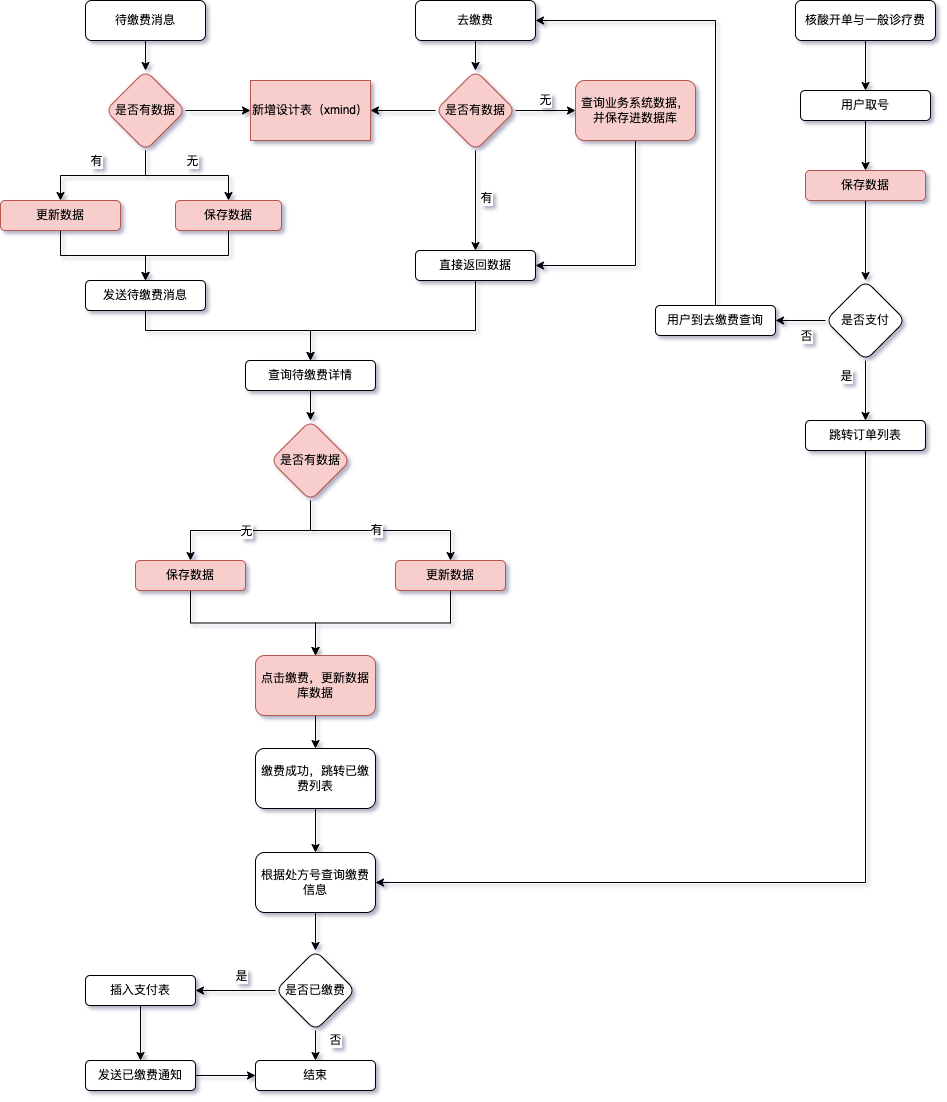

The diagram above was exported from draw.io. Its source (the exported page's mxGraphModel, read from the mxfile embedded in the PNG):
<mxGraphModel dx="1426" dy="782" grid="1" gridSize="10" guides="1" tooltips="1" connect="1" arrows="1" fold="1" page="1" pageScale="1" pageWidth="827" pageHeight="1169" math="0" shadow="1">
  <root>
    <mxCell id="WIyWlLk6GJQsqaUBKTNV-0" />
    <mxCell id="WIyWlLk6GJQsqaUBKTNV-1" parent="WIyWlLk6GJQsqaUBKTNV-0" />
    <mxCell id="KqdXXGEfhrwsvKgzwhpE-1" style="edgeStyle=orthogonalEdgeStyle;rounded=0;orthogonalLoop=1;jettySize=auto;html=1;entryX=0.5;entryY=0;entryDx=0;entryDy=0;" edge="1" parent="WIyWlLk6GJQsqaUBKTNV-1" source="WIyWlLk6GJQsqaUBKTNV-3" target="KqdXXGEfhrwsvKgzwhpE-6">
      <mxGeometry relative="1" as="geometry">
        <mxPoint x="560" y="90" as="targetPoint" />
      </mxGeometry>
    </mxCell>
    <mxCell id="WIyWlLk6GJQsqaUBKTNV-3" value="去缴费" style="rounded=1;whiteSpace=wrap;html=1;fontSize=12;glass=0;strokeWidth=1;shadow=0;" parent="WIyWlLk6GJQsqaUBKTNV-1" vertex="1">
      <mxGeometry x="500" y="20" width="120" height="40" as="geometry" />
    </mxCell>
    <mxCell id="KqdXXGEfhrwsvKgzwhpE-14" value="" style="edgeStyle=orthogonalEdgeStyle;rounded=0;orthogonalLoop=1;jettySize=auto;html=1;" edge="1" parent="WIyWlLk6GJQsqaUBKTNV-1" source="KqdXXGEfhrwsvKgzwhpE-2" target="KqdXXGEfhrwsvKgzwhpE-13">
      <mxGeometry relative="1" as="geometry" />
    </mxCell>
    <mxCell id="KqdXXGEfhrwsvKgzwhpE-2" value="待缴费消息" style="rounded=1;whiteSpace=wrap;html=1;fontSize=12;glass=0;strokeWidth=1;shadow=0;" vertex="1" parent="WIyWlLk6GJQsqaUBKTNV-1">
      <mxGeometry x="170" y="20" width="120" height="40" as="geometry" />
    </mxCell>
    <mxCell id="KqdXXGEfhrwsvKgzwhpE-9" value="无" style="edgeStyle=orthogonalEdgeStyle;rounded=0;orthogonalLoop=1;jettySize=auto;html=1;" edge="1" parent="WIyWlLk6GJQsqaUBKTNV-1" source="KqdXXGEfhrwsvKgzwhpE-6" target="KqdXXGEfhrwsvKgzwhpE-8">
      <mxGeometry y="10" relative="1" as="geometry">
        <mxPoint as="offset" />
      </mxGeometry>
    </mxCell>
    <mxCell id="KqdXXGEfhrwsvKgzwhpE-11" value="" style="edgeStyle=orthogonalEdgeStyle;rounded=0;orthogonalLoop=1;jettySize=auto;html=1;" edge="1" parent="WIyWlLk6GJQsqaUBKTNV-1" source="KqdXXGEfhrwsvKgzwhpE-6" target="KqdXXGEfhrwsvKgzwhpE-10">
      <mxGeometry relative="1" as="geometry" />
    </mxCell>
    <mxCell id="KqdXXGEfhrwsvKgzwhpE-12" value="有" style="edgeLabel;html=1;align=center;verticalAlign=middle;resizable=0;points=[];" vertex="1" connectable="0" parent="KqdXXGEfhrwsvKgzwhpE-11">
      <mxGeometry x="-0.1111" y="-1" relative="1" as="geometry">
        <mxPoint x="11" y="3" as="offset" />
      </mxGeometry>
    </mxCell>
    <mxCell id="KqdXXGEfhrwsvKgzwhpE-82" style="edgeStyle=orthogonalEdgeStyle;rounded=0;orthogonalLoop=1;jettySize=auto;html=1;entryX=1;entryY=0.5;entryDx=0;entryDy=0;" edge="1" parent="WIyWlLk6GJQsqaUBKTNV-1" source="KqdXXGEfhrwsvKgzwhpE-6" target="KqdXXGEfhrwsvKgzwhpE-78">
      <mxGeometry relative="1" as="geometry" />
    </mxCell>
    <mxCell id="KqdXXGEfhrwsvKgzwhpE-6" value="是否有数据" style="rhombus;whiteSpace=wrap;html=1;rounded=1;glass=0;strokeWidth=1;shadow=0;fillColor=#f8cecc;strokeColor=#b85450;" vertex="1" parent="WIyWlLk6GJQsqaUBKTNV-1">
      <mxGeometry x="520" y="90" width="80" height="80" as="geometry" />
    </mxCell>
    <mxCell id="KqdXXGEfhrwsvKgzwhpE-83" style="edgeStyle=orthogonalEdgeStyle;rounded=0;orthogonalLoop=1;jettySize=auto;html=1;entryX=1;entryY=0.5;entryDx=0;entryDy=0;exitX=0.5;exitY=1;exitDx=0;exitDy=0;" edge="1" parent="WIyWlLk6GJQsqaUBKTNV-1" source="KqdXXGEfhrwsvKgzwhpE-8" target="KqdXXGEfhrwsvKgzwhpE-10">
      <mxGeometry relative="1" as="geometry" />
    </mxCell>
    <mxCell id="KqdXXGEfhrwsvKgzwhpE-8" value="查询业务系统数据，并保存进数据库" style="whiteSpace=wrap;html=1;rounded=1;glass=0;strokeWidth=1;shadow=0;fillColor=#f8cecc;strokeColor=#b85450;" vertex="1" parent="WIyWlLk6GJQsqaUBKTNV-1">
      <mxGeometry x="660" y="100" width="120" height="60" as="geometry" />
    </mxCell>
    <mxCell id="KqdXXGEfhrwsvKgzwhpE-25" value="" style="edgeStyle=orthogonalEdgeStyle;rounded=0;orthogonalLoop=1;jettySize=auto;html=1;exitX=0.5;exitY=1;exitDx=0;exitDy=0;" edge="1" parent="WIyWlLk6GJQsqaUBKTNV-1" source="KqdXXGEfhrwsvKgzwhpE-10" target="KqdXXGEfhrwsvKgzwhpE-24">
      <mxGeometry relative="1" as="geometry">
        <Array as="points">
          <mxPoint x="560" y="350" />
          <mxPoint x="395" y="350" />
        </Array>
      </mxGeometry>
    </mxCell>
    <mxCell id="KqdXXGEfhrwsvKgzwhpE-10" value="直接返回数据" style="whiteSpace=wrap;html=1;rounded=1;glass=0;strokeWidth=1;shadow=0;" vertex="1" parent="WIyWlLk6GJQsqaUBKTNV-1">
      <mxGeometry x="500" y="270" width="120" height="30" as="geometry" />
    </mxCell>
    <mxCell id="KqdXXGEfhrwsvKgzwhpE-66" style="edgeStyle=orthogonalEdgeStyle;rounded=0;orthogonalLoop=1;jettySize=auto;html=1;entryX=0.5;entryY=0;entryDx=0;entryDy=0;" edge="1" parent="WIyWlLk6GJQsqaUBKTNV-1" source="KqdXXGEfhrwsvKgzwhpE-13" target="KqdXXGEfhrwsvKgzwhpE-21">
      <mxGeometry relative="1" as="geometry" />
    </mxCell>
    <mxCell id="KqdXXGEfhrwsvKgzwhpE-67" value="有" style="edgeLabel;html=1;align=center;verticalAlign=middle;resizable=0;points=[];" vertex="1" connectable="0" parent="KqdXXGEfhrwsvKgzwhpE-66">
      <mxGeometry x="-0.4667" relative="1" as="geometry">
        <mxPoint x="-39" y="-15" as="offset" />
      </mxGeometry>
    </mxCell>
    <mxCell id="KqdXXGEfhrwsvKgzwhpE-68" style="edgeStyle=orthogonalEdgeStyle;rounded=0;orthogonalLoop=1;jettySize=auto;html=1;" edge="1" parent="WIyWlLk6GJQsqaUBKTNV-1" source="KqdXXGEfhrwsvKgzwhpE-13" target="KqdXXGEfhrwsvKgzwhpE-19">
      <mxGeometry relative="1" as="geometry" />
    </mxCell>
    <mxCell id="KqdXXGEfhrwsvKgzwhpE-69" value="无" style="edgeLabel;html=1;align=center;verticalAlign=middle;resizable=0;points=[];" vertex="1" connectable="0" parent="KqdXXGEfhrwsvKgzwhpE-68">
      <mxGeometry x="0.0492" y="1" relative="1" as="geometry">
        <mxPoint x="1" y="-14" as="offset" />
      </mxGeometry>
    </mxCell>
    <mxCell id="KqdXXGEfhrwsvKgzwhpE-80" style="edgeStyle=orthogonalEdgeStyle;rounded=0;orthogonalLoop=1;jettySize=auto;html=1;" edge="1" parent="WIyWlLk6GJQsqaUBKTNV-1" source="KqdXXGEfhrwsvKgzwhpE-13" target="KqdXXGEfhrwsvKgzwhpE-78">
      <mxGeometry relative="1" as="geometry" />
    </mxCell>
    <mxCell id="KqdXXGEfhrwsvKgzwhpE-13" value="是否有数据" style="rhombus;whiteSpace=wrap;html=1;rounded=1;glass=0;strokeWidth=1;shadow=0;fillColor=#f8cecc;strokeColor=#b85450;" vertex="1" parent="WIyWlLk6GJQsqaUBKTNV-1">
      <mxGeometry x="190" y="90" width="80" height="80" as="geometry" />
    </mxCell>
    <mxCell id="KqdXXGEfhrwsvKgzwhpE-59" style="edgeStyle=orthogonalEdgeStyle;rounded=0;orthogonalLoop=1;jettySize=auto;html=1;" edge="1" parent="WIyWlLk6GJQsqaUBKTNV-1" source="KqdXXGEfhrwsvKgzwhpE-19" target="KqdXXGEfhrwsvKgzwhpE-56">
      <mxGeometry relative="1" as="geometry" />
    </mxCell>
    <mxCell id="KqdXXGEfhrwsvKgzwhpE-19" value="保存数据" style="whiteSpace=wrap;html=1;rounded=1;glass=0;strokeWidth=1;shadow=0;fillColor=#f8cecc;strokeColor=#b85450;" vertex="1" parent="WIyWlLk6GJQsqaUBKTNV-1">
      <mxGeometry x="260" y="220" width="106" height="30" as="geometry" />
    </mxCell>
    <mxCell id="KqdXXGEfhrwsvKgzwhpE-58" style="edgeStyle=orthogonalEdgeStyle;rounded=0;orthogonalLoop=1;jettySize=auto;html=1;" edge="1" parent="WIyWlLk6GJQsqaUBKTNV-1" source="KqdXXGEfhrwsvKgzwhpE-21" target="KqdXXGEfhrwsvKgzwhpE-56">
      <mxGeometry relative="1" as="geometry" />
    </mxCell>
    <mxCell id="KqdXXGEfhrwsvKgzwhpE-21" value="更新数据" style="whiteSpace=wrap;html=1;rounded=1;glass=0;strokeWidth=1;shadow=0;fillColor=#f8cecc;strokeColor=#b85450;" vertex="1" parent="WIyWlLk6GJQsqaUBKTNV-1">
      <mxGeometry x="85" y="220" width="120" height="30" as="geometry" />
    </mxCell>
    <mxCell id="KqdXXGEfhrwsvKgzwhpE-29" value="" style="edgeStyle=orthogonalEdgeStyle;rounded=0;orthogonalLoop=1;jettySize=auto;html=1;" edge="1" parent="WIyWlLk6GJQsqaUBKTNV-1" source="KqdXXGEfhrwsvKgzwhpE-24" target="KqdXXGEfhrwsvKgzwhpE-28">
      <mxGeometry relative="1" as="geometry" />
    </mxCell>
    <mxCell id="KqdXXGEfhrwsvKgzwhpE-24" value="查询待缴费详情" style="whiteSpace=wrap;html=1;rounded=1;glass=0;strokeWidth=1;shadow=0;" vertex="1" parent="WIyWlLk6GJQsqaUBKTNV-1">
      <mxGeometry x="330" y="380" width="130" height="30" as="geometry" />
    </mxCell>
    <mxCell id="KqdXXGEfhrwsvKgzwhpE-31" value="" style="edgeStyle=orthogonalEdgeStyle;rounded=0;orthogonalLoop=1;jettySize=auto;html=1;exitX=0.5;exitY=1;exitDx=0;exitDy=0;" edge="1" parent="WIyWlLk6GJQsqaUBKTNV-1" source="KqdXXGEfhrwsvKgzwhpE-28" target="KqdXXGEfhrwsvKgzwhpE-30">
      <mxGeometry relative="1" as="geometry" />
    </mxCell>
    <mxCell id="KqdXXGEfhrwsvKgzwhpE-35" value="无" style="edgeLabel;html=1;align=center;verticalAlign=middle;resizable=0;points=[];" vertex="1" connectable="0" parent="KqdXXGEfhrwsvKgzwhpE-31">
      <mxGeometry x="-0.2923" relative="1" as="geometry">
        <mxPoint x="-31" as="offset" />
      </mxGeometry>
    </mxCell>
    <mxCell id="KqdXXGEfhrwsvKgzwhpE-34" value="" style="edgeStyle=orthogonalEdgeStyle;rounded=0;orthogonalLoop=1;jettySize=auto;html=1;exitX=0.5;exitY=1;exitDx=0;exitDy=0;" edge="1" parent="WIyWlLk6GJQsqaUBKTNV-1" source="KqdXXGEfhrwsvKgzwhpE-28" target="KqdXXGEfhrwsvKgzwhpE-33">
      <mxGeometry relative="1" as="geometry" />
    </mxCell>
    <mxCell id="KqdXXGEfhrwsvKgzwhpE-36" value="有" style="edgeLabel;html=1;align=center;verticalAlign=middle;resizable=0;points=[];" vertex="1" connectable="0" parent="KqdXXGEfhrwsvKgzwhpE-34">
      <mxGeometry x="-0.1333" y="1" relative="1" as="geometry">
        <mxPoint x="8" as="offset" />
      </mxGeometry>
    </mxCell>
    <mxCell id="KqdXXGEfhrwsvKgzwhpE-28" value="是否有数据" style="rhombus;whiteSpace=wrap;html=1;rounded=1;glass=0;strokeWidth=1;shadow=0;fillColor=#f8cecc;strokeColor=#b85450;" vertex="1" parent="WIyWlLk6GJQsqaUBKTNV-1">
      <mxGeometry x="355" y="440" width="80" height="80" as="geometry" />
    </mxCell>
    <mxCell id="KqdXXGEfhrwsvKgzwhpE-38" value="" style="edgeStyle=orthogonalEdgeStyle;rounded=0;orthogonalLoop=1;jettySize=auto;html=1;exitX=0.5;exitY=1;exitDx=0;exitDy=0;" edge="1" parent="WIyWlLk6GJQsqaUBKTNV-1" source="KqdXXGEfhrwsvKgzwhpE-30" target="KqdXXGEfhrwsvKgzwhpE-37">
      <mxGeometry relative="1" as="geometry" />
    </mxCell>
    <mxCell id="KqdXXGEfhrwsvKgzwhpE-30" value="保存数据" style="whiteSpace=wrap;html=1;rounded=1;glass=0;strokeWidth=1;shadow=0;fillColor=#f8cecc;strokeColor=#b85450;" vertex="1" parent="WIyWlLk6GJQsqaUBKTNV-1">
      <mxGeometry x="220" y="580" width="110" height="30" as="geometry" />
    </mxCell>
    <mxCell id="KqdXXGEfhrwsvKgzwhpE-39" style="edgeStyle=orthogonalEdgeStyle;rounded=0;orthogonalLoop=1;jettySize=auto;html=1;entryX=0.5;entryY=0;entryDx=0;entryDy=0;exitX=0.5;exitY=1;exitDx=0;exitDy=0;" edge="1" parent="WIyWlLk6GJQsqaUBKTNV-1" source="KqdXXGEfhrwsvKgzwhpE-33" target="KqdXXGEfhrwsvKgzwhpE-37">
      <mxGeometry relative="1" as="geometry" />
    </mxCell>
    <mxCell id="KqdXXGEfhrwsvKgzwhpE-33" value="更新数据" style="whiteSpace=wrap;html=1;rounded=1;glass=0;strokeWidth=1;shadow=0;fillColor=#f8cecc;strokeColor=#b85450;" vertex="1" parent="WIyWlLk6GJQsqaUBKTNV-1">
      <mxGeometry x="480" y="580" width="110" height="30" as="geometry" />
    </mxCell>
    <mxCell id="KqdXXGEfhrwsvKgzwhpE-41" value="" style="edgeStyle=orthogonalEdgeStyle;rounded=0;orthogonalLoop=1;jettySize=auto;html=1;" edge="1" parent="WIyWlLk6GJQsqaUBKTNV-1" source="KqdXXGEfhrwsvKgzwhpE-37" target="KqdXXGEfhrwsvKgzwhpE-40">
      <mxGeometry relative="1" as="geometry" />
    </mxCell>
    <mxCell id="KqdXXGEfhrwsvKgzwhpE-37" value="点击缴费，更新数据库数据" style="whiteSpace=wrap;html=1;rounded=1;glass=0;strokeWidth=1;shadow=0;fillColor=#f8cecc;strokeColor=#b85450;" vertex="1" parent="WIyWlLk6GJQsqaUBKTNV-1">
      <mxGeometry x="340" y="675" width="120" height="60" as="geometry" />
    </mxCell>
    <mxCell id="KqdXXGEfhrwsvKgzwhpE-43" value="" style="edgeStyle=orthogonalEdgeStyle;rounded=0;orthogonalLoop=1;jettySize=auto;html=1;" edge="1" parent="WIyWlLk6GJQsqaUBKTNV-1" source="KqdXXGEfhrwsvKgzwhpE-40" target="KqdXXGEfhrwsvKgzwhpE-42">
      <mxGeometry relative="1" as="geometry" />
    </mxCell>
    <mxCell id="KqdXXGEfhrwsvKgzwhpE-40" value="缴费成功，跳转已缴费列表" style="whiteSpace=wrap;html=1;rounded=1;glass=0;strokeWidth=1;shadow=0;" vertex="1" parent="WIyWlLk6GJQsqaUBKTNV-1">
      <mxGeometry x="340" y="768" width="120" height="60" as="geometry" />
    </mxCell>
    <mxCell id="KqdXXGEfhrwsvKgzwhpE-45" value="" style="edgeStyle=orthogonalEdgeStyle;rounded=0;orthogonalLoop=1;jettySize=auto;html=1;" edge="1" parent="WIyWlLk6GJQsqaUBKTNV-1" source="KqdXXGEfhrwsvKgzwhpE-42" target="KqdXXGEfhrwsvKgzwhpE-44">
      <mxGeometry relative="1" as="geometry" />
    </mxCell>
    <mxCell id="KqdXXGEfhrwsvKgzwhpE-42" value="根据处方号查询缴费信息" style="whiteSpace=wrap;html=1;rounded=1;glass=0;strokeWidth=1;shadow=0;" vertex="1" parent="WIyWlLk6GJQsqaUBKTNV-1">
      <mxGeometry x="340" y="872" width="120" height="60" as="geometry" />
    </mxCell>
    <mxCell id="KqdXXGEfhrwsvKgzwhpE-47" value="" style="edgeStyle=orthogonalEdgeStyle;rounded=0;orthogonalLoop=1;jettySize=auto;html=1;" edge="1" parent="WIyWlLk6GJQsqaUBKTNV-1" source="KqdXXGEfhrwsvKgzwhpE-44" target="KqdXXGEfhrwsvKgzwhpE-46">
      <mxGeometry relative="1" as="geometry" />
    </mxCell>
    <mxCell id="KqdXXGEfhrwsvKgzwhpE-61" value="是" style="edgeLabel;html=1;align=center;verticalAlign=middle;resizable=0;points=[];" vertex="1" connectable="0" parent="KqdXXGEfhrwsvKgzwhpE-47">
      <mxGeometry x="-0.175" relative="1" as="geometry">
        <mxPoint x="-2" y="-15" as="offset" />
      </mxGeometry>
    </mxCell>
    <mxCell id="KqdXXGEfhrwsvKgzwhpE-49" value="" style="edgeStyle=orthogonalEdgeStyle;rounded=0;orthogonalLoop=1;jettySize=auto;html=1;" edge="1" parent="WIyWlLk6GJQsqaUBKTNV-1" source="KqdXXGEfhrwsvKgzwhpE-44" target="KqdXXGEfhrwsvKgzwhpE-48">
      <mxGeometry relative="1" as="geometry" />
    </mxCell>
    <mxCell id="KqdXXGEfhrwsvKgzwhpE-62" value="否" style="edgeLabel;html=1;align=center;verticalAlign=middle;resizable=0;points=[];" vertex="1" connectable="0" parent="KqdXXGEfhrwsvKgzwhpE-49">
      <mxGeometry x="-0.72" y="-2" relative="1" as="geometry">
        <mxPoint x="21" y="2" as="offset" />
      </mxGeometry>
    </mxCell>
    <mxCell id="KqdXXGEfhrwsvKgzwhpE-44" value="是否已缴费" style="rhombus;whiteSpace=wrap;html=1;rounded=1;glass=0;strokeWidth=1;shadow=0;" vertex="1" parent="WIyWlLk6GJQsqaUBKTNV-1">
      <mxGeometry x="360" y="970" width="80" height="80" as="geometry" />
    </mxCell>
    <mxCell id="KqdXXGEfhrwsvKgzwhpE-64" style="edgeStyle=orthogonalEdgeStyle;rounded=0;orthogonalLoop=1;jettySize=auto;html=1;" edge="1" parent="WIyWlLk6GJQsqaUBKTNV-1" source="KqdXXGEfhrwsvKgzwhpE-46" target="KqdXXGEfhrwsvKgzwhpE-63">
      <mxGeometry relative="1" as="geometry" />
    </mxCell>
    <mxCell id="KqdXXGEfhrwsvKgzwhpE-46" value="插入支付表" style="whiteSpace=wrap;html=1;rounded=1;glass=0;strokeWidth=1;shadow=0;" vertex="1" parent="WIyWlLk6GJQsqaUBKTNV-1">
      <mxGeometry x="170" y="995" width="110" height="30" as="geometry" />
    </mxCell>
    <mxCell id="KqdXXGEfhrwsvKgzwhpE-48" value="结束" style="whiteSpace=wrap;html=1;rounded=1;glass=0;strokeWidth=1;shadow=0;" vertex="1" parent="WIyWlLk6GJQsqaUBKTNV-1">
      <mxGeometry x="340" y="1080" width="120" height="30" as="geometry" />
    </mxCell>
    <mxCell id="KqdXXGEfhrwsvKgzwhpE-70" style="edgeStyle=orthogonalEdgeStyle;rounded=0;orthogonalLoop=1;jettySize=auto;html=1;entryX=0.5;entryY=0;entryDx=0;entryDy=0;exitX=0.5;exitY=1;exitDx=0;exitDy=0;" edge="1" parent="WIyWlLk6GJQsqaUBKTNV-1" source="KqdXXGEfhrwsvKgzwhpE-56" target="KqdXXGEfhrwsvKgzwhpE-24">
      <mxGeometry relative="1" as="geometry">
        <Array as="points">
          <mxPoint x="230" y="350" />
          <mxPoint x="395" y="350" />
        </Array>
      </mxGeometry>
    </mxCell>
    <mxCell id="KqdXXGEfhrwsvKgzwhpE-56" value="发送待缴费消息" style="whiteSpace=wrap;html=1;rounded=1;glass=0;strokeWidth=1;shadow=0;" vertex="1" parent="WIyWlLk6GJQsqaUBKTNV-1">
      <mxGeometry x="170" y="300" width="120" height="30" as="geometry" />
    </mxCell>
    <mxCell id="KqdXXGEfhrwsvKgzwhpE-65" style="edgeStyle=orthogonalEdgeStyle;rounded=0;orthogonalLoop=1;jettySize=auto;html=1;" edge="1" parent="WIyWlLk6GJQsqaUBKTNV-1" source="KqdXXGEfhrwsvKgzwhpE-63" target="KqdXXGEfhrwsvKgzwhpE-48">
      <mxGeometry relative="1" as="geometry" />
    </mxCell>
    <mxCell id="KqdXXGEfhrwsvKgzwhpE-63" value="发送已缴费通知" style="whiteSpace=wrap;html=1;rounded=1;glass=0;strokeWidth=1;shadow=0;" vertex="1" parent="WIyWlLk6GJQsqaUBKTNV-1">
      <mxGeometry x="170" y="1080" width="110" height="30" as="geometry" />
    </mxCell>
    <mxCell id="KqdXXGEfhrwsvKgzwhpE-78" value="&lt;span&gt;新增设计表（xmind）&lt;/span&gt;" style="rounded=0;whiteSpace=wrap;html=1;fillColor=#f8cecc;strokeColor=#b85450;" vertex="1" parent="WIyWlLk6GJQsqaUBKTNV-1">
      <mxGeometry x="335" y="100" width="120" height="60" as="geometry" />
    </mxCell>
    <mxCell id="KqdXXGEfhrwsvKgzwhpE-87" value="" style="edgeStyle=orthogonalEdgeStyle;rounded=0;orthogonalLoop=1;jettySize=auto;html=1;" edge="1" parent="WIyWlLk6GJQsqaUBKTNV-1" source="KqdXXGEfhrwsvKgzwhpE-84" target="KqdXXGEfhrwsvKgzwhpE-86">
      <mxGeometry relative="1" as="geometry" />
    </mxCell>
    <mxCell id="KqdXXGEfhrwsvKgzwhpE-84" value="核酸开单与一般诊疗费" style="rounded=1;whiteSpace=wrap;html=1;" vertex="1" parent="WIyWlLk6GJQsqaUBKTNV-1">
      <mxGeometry x="880" y="20" width="140" height="40" as="geometry" />
    </mxCell>
    <mxCell id="KqdXXGEfhrwsvKgzwhpE-91" value="" style="edgeStyle=orthogonalEdgeStyle;rounded=0;orthogonalLoop=1;jettySize=auto;html=1;" edge="1" parent="WIyWlLk6GJQsqaUBKTNV-1" source="KqdXXGEfhrwsvKgzwhpE-86" target="KqdXXGEfhrwsvKgzwhpE-90">
      <mxGeometry relative="1" as="geometry" />
    </mxCell>
    <mxCell id="KqdXXGEfhrwsvKgzwhpE-86" value="用户取号" style="whiteSpace=wrap;html=1;rounded=1;" vertex="1" parent="WIyWlLk6GJQsqaUBKTNV-1">
      <mxGeometry x="885" y="110" width="130" height="30" as="geometry" />
    </mxCell>
    <mxCell id="KqdXXGEfhrwsvKgzwhpE-95" value="" style="edgeStyle=orthogonalEdgeStyle;rounded=0;orthogonalLoop=1;jettySize=auto;html=1;" edge="1" parent="WIyWlLk6GJQsqaUBKTNV-1" source="KqdXXGEfhrwsvKgzwhpE-90" target="KqdXXGEfhrwsvKgzwhpE-94">
      <mxGeometry relative="1" as="geometry" />
    </mxCell>
    <mxCell id="KqdXXGEfhrwsvKgzwhpE-90" value="保存数据" style="whiteSpace=wrap;html=1;rounded=1;fillColor=#f8cecc;strokeColor=#b85450;" vertex="1" parent="WIyWlLk6GJQsqaUBKTNV-1">
      <mxGeometry x="890" y="190" width="120" height="30" as="geometry" />
    </mxCell>
    <mxCell id="KqdXXGEfhrwsvKgzwhpE-97" value="" style="edgeStyle=orthogonalEdgeStyle;rounded=0;orthogonalLoop=1;jettySize=auto;html=1;" edge="1" parent="WIyWlLk6GJQsqaUBKTNV-1" source="KqdXXGEfhrwsvKgzwhpE-94" target="KqdXXGEfhrwsvKgzwhpE-96">
      <mxGeometry relative="1" as="geometry" />
    </mxCell>
    <mxCell id="KqdXXGEfhrwsvKgzwhpE-98" value="是" style="edgeLabel;html=1;align=center;verticalAlign=middle;resizable=0;points=[];" vertex="1" connectable="0" parent="KqdXXGEfhrwsvKgzwhpE-97">
      <mxGeometry x="-0.3" y="-1" relative="1" as="geometry">
        <mxPoint x="-19" y="-6" as="offset" />
      </mxGeometry>
    </mxCell>
    <mxCell id="KqdXXGEfhrwsvKgzwhpE-100" value="" style="edgeStyle=orthogonalEdgeStyle;rounded=0;orthogonalLoop=1;jettySize=auto;html=1;" edge="1" parent="WIyWlLk6GJQsqaUBKTNV-1" source="KqdXXGEfhrwsvKgzwhpE-94" target="KqdXXGEfhrwsvKgzwhpE-99">
      <mxGeometry relative="1" as="geometry" />
    </mxCell>
    <mxCell id="KqdXXGEfhrwsvKgzwhpE-101" value="否" style="edgeLabel;html=1;align=center;verticalAlign=middle;resizable=0;points=[];" vertex="1" connectable="0" parent="KqdXXGEfhrwsvKgzwhpE-100">
      <mxGeometry x="-0.2" y="3" relative="1" as="geometry">
        <mxPoint y="12" as="offset" />
      </mxGeometry>
    </mxCell>
    <mxCell id="KqdXXGEfhrwsvKgzwhpE-94" value="是否支付" style="rhombus;whiteSpace=wrap;html=1;rounded=1;" vertex="1" parent="WIyWlLk6GJQsqaUBKTNV-1">
      <mxGeometry x="910" y="300" width="80" height="80" as="geometry" />
    </mxCell>
    <mxCell id="KqdXXGEfhrwsvKgzwhpE-110" value="" style="edgeStyle=orthogonalEdgeStyle;rounded=0;orthogonalLoop=1;jettySize=auto;html=1;entryX=1;entryY=0.5;entryDx=0;entryDy=0;exitX=0.5;exitY=1;exitDx=0;exitDy=0;" edge="1" parent="WIyWlLk6GJQsqaUBKTNV-1" source="KqdXXGEfhrwsvKgzwhpE-96" target="KqdXXGEfhrwsvKgzwhpE-42">
      <mxGeometry relative="1" as="geometry">
        <mxPoint x="1130" y="365" as="targetPoint" />
      </mxGeometry>
    </mxCell>
    <mxCell id="KqdXXGEfhrwsvKgzwhpE-96" value="跳转订单列表" style="whiteSpace=wrap;html=1;rounded=1;" vertex="1" parent="WIyWlLk6GJQsqaUBKTNV-1">
      <mxGeometry x="890" y="440" width="120" height="30" as="geometry" />
    </mxCell>
    <mxCell id="KqdXXGEfhrwsvKgzwhpE-111" style="edgeStyle=orthogonalEdgeStyle;rounded=0;orthogonalLoop=1;jettySize=auto;html=1;entryX=1;entryY=0.5;entryDx=0;entryDy=0;exitX=0.5;exitY=0;exitDx=0;exitDy=0;" edge="1" parent="WIyWlLk6GJQsqaUBKTNV-1" source="KqdXXGEfhrwsvKgzwhpE-99" target="WIyWlLk6GJQsqaUBKTNV-3">
      <mxGeometry relative="1" as="geometry" />
    </mxCell>
    <mxCell id="KqdXXGEfhrwsvKgzwhpE-99" value="用户到去缴费查询" style="whiteSpace=wrap;html=1;rounded=1;" vertex="1" parent="WIyWlLk6GJQsqaUBKTNV-1">
      <mxGeometry x="740" y="325" width="120" height="30" as="geometry" />
    </mxCell>
  </root>
</mxGraphModel>